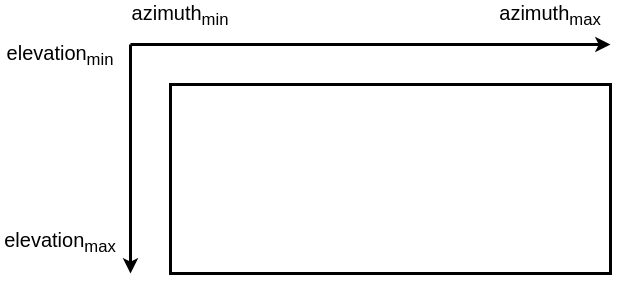

The diagram above was exported from draw.io. Its source (the exported page's mxGraphModel, read from the mxfile embedded in the PNG):
<mxGraphModel dx="1350" dy="774" grid="0" gridSize="10" guides="1" tooltips="1" connect="1" arrows="1" fold="1" page="1" pageScale="1" pageWidth="1169" pageHeight="827" math="0" shadow="0">
  <root>
    <mxCell id="0" />
    <mxCell id="1" parent="0" />
    <mxCell id="l-a7HleiP90DHIFPLPGO-1" value="" style="rounded=0;whiteSpace=wrap;html=1;strokeWidth=3;" parent="1" vertex="1">
      <mxGeometry x="400" y="240" width="440" height="189" as="geometry" />
    </mxCell>
    <mxCell id="l-a7HleiP90DHIFPLPGO-2" value="" style="endArrow=classic;html=1;strokeWidth=3;" parent="1" edge="1">
      <mxGeometry width="50" height="50" relative="1" as="geometry">
        <mxPoint x="360" y="200" as="sourcePoint" />
        <mxPoint x="360" y="429" as="targetPoint" />
      </mxGeometry>
    </mxCell>
    <mxCell id="l-a7HleiP90DHIFPLPGO-3" value="" style="endArrow=classic;html=1;strokeWidth=3;" parent="1" edge="1">
      <mxGeometry width="50" height="50" relative="1" as="geometry">
        <mxPoint x="360" y="200" as="sourcePoint" />
        <mxPoint x="840" y="200" as="targetPoint" />
      </mxGeometry>
    </mxCell>
    <mxCell id="l-a7HleiP90DHIFPLPGO-4" value="&lt;font style=&quot;font-size: 20px&quot;&gt;elevation&lt;sub&gt;min&lt;/sub&gt;&lt;/font&gt;" style="text;html=1;strokeColor=none;fillColor=none;align=center;verticalAlign=middle;whiteSpace=wrap;rounded=0;" parent="1" vertex="1">
      <mxGeometry x="230" y="200" width="120" height="20" as="geometry" />
    </mxCell>
    <mxCell id="l-a7HleiP90DHIFPLPGO-5" value="&lt;font style=&quot;font-size: 20px&quot;&gt;elevation&lt;sub&gt;max&lt;/sub&gt;&lt;/font&gt;" style="text;html=1;strokeColor=none;fillColor=none;align=center;verticalAlign=middle;whiteSpace=wrap;rounded=0;" parent="1" vertex="1">
      <mxGeometry x="230" y="387" width="120" height="20" as="geometry" />
    </mxCell>
    <mxCell id="l-a7HleiP90DHIFPLPGO-6" value="&lt;font style=&quot;font-size: 20px&quot;&gt;azimuth&lt;sub&gt;min&lt;/sub&gt;&lt;/font&gt;" style="text;html=1;strokeColor=none;fillColor=none;align=center;verticalAlign=middle;whiteSpace=wrap;rounded=0;" parent="1" vertex="1">
      <mxGeometry x="350" y="160" width="120" height="20" as="geometry" />
    </mxCell>
    <mxCell id="l-a7HleiP90DHIFPLPGO-7" value="&lt;font style=&quot;font-size: 20px&quot;&gt;azimuth&lt;sub&gt;max&lt;/sub&gt;&lt;/font&gt;" style="text;html=1;strokeColor=none;fillColor=none;align=center;verticalAlign=middle;whiteSpace=wrap;rounded=0;" parent="1" vertex="1">
      <mxGeometry x="720" y="160" width="120" height="20" as="geometry" />
    </mxCell>
  </root>
</mxGraphModel>